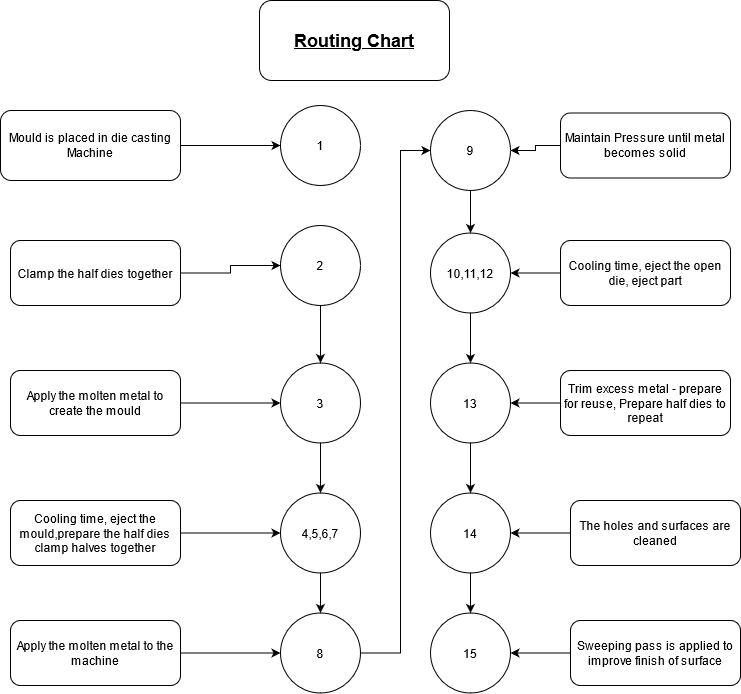

The diagram above was exported from draw.io. Its source (the exported page's mxGraphModel, read from the mxfile embedded in the PNG):
<mxGraphModel dx="1241" dy="751" grid="1" gridSize="10" guides="1" tooltips="1" connect="1" arrows="1" fold="1" page="1" pageScale="1" pageWidth="827" pageHeight="1169" math="0" shadow="0">
  <root>
    <mxCell id="0" />
    <mxCell id="1" parent="0" />
    <mxCell id="FYuwZ9nB8lBo2sPvSdDc-2" value="&lt;u&gt;&lt;b&gt;&lt;font style=&quot;font-size: 18px&quot;&gt;Routing Chart&lt;/font&gt;&lt;/b&gt;&lt;/u&gt;" style="rounded=1;whiteSpace=wrap;html=1;" vertex="1" parent="1">
      <mxGeometry x="319" y="40" width="190" height="80" as="geometry" />
    </mxCell>
    <mxCell id="FYuwZ9nB8lBo2sPvSdDc-7" value="" style="edgeStyle=orthogonalEdgeStyle;rounded=0;orthogonalLoop=1;jettySize=auto;html=1;" edge="1" parent="1" source="FYuwZ9nB8lBo2sPvSdDc-3" target="FYuwZ9nB8lBo2sPvSdDc-4">
      <mxGeometry relative="1" as="geometry" />
    </mxCell>
    <mxCell id="FYuwZ9nB8lBo2sPvSdDc-3" value="Mould is placed in die casting Machine" style="rounded=1;whiteSpace=wrap;html=1;" vertex="1" parent="1">
      <mxGeometry x="60" y="150" width="180" height="70" as="geometry" />
    </mxCell>
    <mxCell id="FYuwZ9nB8lBo2sPvSdDc-4" value="1" style="ellipse;whiteSpace=wrap;html=1;aspect=fixed;" vertex="1" parent="1">
      <mxGeometry x="340" y="145" width="80" height="80" as="geometry" />
    </mxCell>
    <mxCell id="FYuwZ9nB8lBo2sPvSdDc-16" value="" style="edgeStyle=orthogonalEdgeStyle;rounded=0;orthogonalLoop=1;jettySize=auto;html=1;" edge="1" parent="1" source="FYuwZ9nB8lBo2sPvSdDc-9" target="FYuwZ9nB8lBo2sPvSdDc-13">
      <mxGeometry relative="1" as="geometry" />
    </mxCell>
    <mxCell id="FYuwZ9nB8lBo2sPvSdDc-9" value="2" style="ellipse;whiteSpace=wrap;html=1;aspect=fixed;" vertex="1" parent="1">
      <mxGeometry x="340" y="265" width="80" height="80" as="geometry" />
    </mxCell>
    <mxCell id="FYuwZ9nB8lBo2sPvSdDc-15" value="" style="edgeStyle=orthogonalEdgeStyle;rounded=0;orthogonalLoop=1;jettySize=auto;html=1;" edge="1" parent="1" source="FYuwZ9nB8lBo2sPvSdDc-10" target="FYuwZ9nB8lBo2sPvSdDc-9">
      <mxGeometry relative="1" as="geometry" />
    </mxCell>
    <mxCell id="FYuwZ9nB8lBo2sPvSdDc-10" value="Clamp the half dies together" style="rounded=1;whiteSpace=wrap;html=1;align=center;" vertex="1" parent="1">
      <mxGeometry x="70" y="280" width="170" height="65" as="geometry" />
    </mxCell>
    <mxCell id="FYuwZ9nB8lBo2sPvSdDc-18" value="" style="edgeStyle=orthogonalEdgeStyle;rounded=0;orthogonalLoop=1;jettySize=auto;html=1;" edge="1" parent="1" source="FYuwZ9nB8lBo2sPvSdDc-11" target="FYuwZ9nB8lBo2sPvSdDc-13">
      <mxGeometry relative="1" as="geometry" />
    </mxCell>
    <mxCell id="FYuwZ9nB8lBo2sPvSdDc-11" value="Apply the molten metal to create the mould" style="rounded=1;whiteSpace=wrap;html=1;align=center;" vertex="1" parent="1">
      <mxGeometry x="70" y="410" width="170" height="65" as="geometry" />
    </mxCell>
    <mxCell id="FYuwZ9nB8lBo2sPvSdDc-20" value="" style="edgeStyle=orthogonalEdgeStyle;rounded=0;orthogonalLoop=1;jettySize=auto;html=1;" edge="1" parent="1" source="FYuwZ9nB8lBo2sPvSdDc-12" target="FYuwZ9nB8lBo2sPvSdDc-14">
      <mxGeometry relative="1" as="geometry" />
    </mxCell>
    <mxCell id="FYuwZ9nB8lBo2sPvSdDc-12" value="&lt;div&gt;Cooling time, eject the mould,prepare the half dies&lt;/div&gt;&lt;div&gt;clamp halves together&lt;br&gt;&lt;/div&gt;" style="rounded=1;whiteSpace=wrap;html=1;align=center;" vertex="1" parent="1">
      <mxGeometry x="70" y="540" width="170" height="65" as="geometry" />
    </mxCell>
    <mxCell id="FYuwZ9nB8lBo2sPvSdDc-19" value="" style="edgeStyle=orthogonalEdgeStyle;rounded=0;orthogonalLoop=1;jettySize=auto;html=1;" edge="1" parent="1" source="FYuwZ9nB8lBo2sPvSdDc-13" target="FYuwZ9nB8lBo2sPvSdDc-14">
      <mxGeometry relative="1" as="geometry" />
    </mxCell>
    <mxCell id="FYuwZ9nB8lBo2sPvSdDc-13" value="3" style="ellipse;whiteSpace=wrap;html=1;aspect=fixed;" vertex="1" parent="1">
      <mxGeometry x="340" y="402.5" width="80" height="80" as="geometry" />
    </mxCell>
    <mxCell id="FYuwZ9nB8lBo2sPvSdDc-23" value="" style="edgeStyle=orthogonalEdgeStyle;rounded=0;orthogonalLoop=1;jettySize=auto;html=1;" edge="1" parent="1" source="FYuwZ9nB8lBo2sPvSdDc-14" target="FYuwZ9nB8lBo2sPvSdDc-22">
      <mxGeometry relative="1" as="geometry" />
    </mxCell>
    <mxCell id="FYuwZ9nB8lBo2sPvSdDc-14" value="4,5,6,7" style="ellipse;whiteSpace=wrap;html=1;aspect=fixed;" vertex="1" parent="1">
      <mxGeometry x="340" y="532.5" width="80" height="80" as="geometry" />
    </mxCell>
    <mxCell id="FYuwZ9nB8lBo2sPvSdDc-24" value="" style="edgeStyle=orthogonalEdgeStyle;rounded=0;orthogonalLoop=1;jettySize=auto;html=1;" edge="1" parent="1" source="FYuwZ9nB8lBo2sPvSdDc-21" target="FYuwZ9nB8lBo2sPvSdDc-22">
      <mxGeometry relative="1" as="geometry" />
    </mxCell>
    <mxCell id="FYuwZ9nB8lBo2sPvSdDc-21" value="&lt;div&gt;Apply the molten metal to the machine&lt;br&gt;&lt;/div&gt;" style="rounded=1;whiteSpace=wrap;html=1;align=center;" vertex="1" parent="1">
      <mxGeometry x="70" y="660" width="170" height="65" as="geometry" />
    </mxCell>
    <mxCell id="FYuwZ9nB8lBo2sPvSdDc-27" value="" style="edgeStyle=orthogonalEdgeStyle;rounded=0;orthogonalLoop=1;jettySize=auto;html=1;" edge="1" parent="1" source="FYuwZ9nB8lBo2sPvSdDc-22" target="FYuwZ9nB8lBo2sPvSdDc-26">
      <mxGeometry relative="1" as="geometry">
        <Array as="points">
          <mxPoint x="460" y="693" />
          <mxPoint x="460" y="190" />
        </Array>
      </mxGeometry>
    </mxCell>
    <mxCell id="FYuwZ9nB8lBo2sPvSdDc-22" value="8" style="ellipse;whiteSpace=wrap;html=1;aspect=fixed;" vertex="1" parent="1">
      <mxGeometry x="340" y="652.5" width="80" height="80" as="geometry" />
    </mxCell>
    <mxCell id="FYuwZ9nB8lBo2sPvSdDc-37" value="" style="edgeStyle=orthogonalEdgeStyle;rounded=0;orthogonalLoop=1;jettySize=auto;html=1;" edge="1" parent="1" source="FYuwZ9nB8lBo2sPvSdDc-25" target="FYuwZ9nB8lBo2sPvSdDc-26">
      <mxGeometry relative="1" as="geometry" />
    </mxCell>
    <mxCell id="FYuwZ9nB8lBo2sPvSdDc-25" value="Maintain Pressure until metal becomes solid" style="rounded=1;whiteSpace=wrap;html=1;align=center;" vertex="1" parent="1">
      <mxGeometry x="620" y="152.5" width="170" height="65" as="geometry" />
    </mxCell>
    <mxCell id="FYuwZ9nB8lBo2sPvSdDc-29" value="" style="edgeStyle=orthogonalEdgeStyle;rounded=0;orthogonalLoop=1;jettySize=auto;html=1;" edge="1" parent="1" source="FYuwZ9nB8lBo2sPvSdDc-26" target="FYuwZ9nB8lBo2sPvSdDc-28">
      <mxGeometry relative="1" as="geometry" />
    </mxCell>
    <mxCell id="FYuwZ9nB8lBo2sPvSdDc-26" value="9" style="ellipse;whiteSpace=wrap;html=1;aspect=fixed;" vertex="1" parent="1">
      <mxGeometry x="490" y="150" width="80" height="80" as="geometry" />
    </mxCell>
    <mxCell id="FYuwZ9nB8lBo2sPvSdDc-33" value="" style="edgeStyle=orthogonalEdgeStyle;rounded=0;orthogonalLoop=1;jettySize=auto;html=1;" edge="1" parent="1" source="FYuwZ9nB8lBo2sPvSdDc-28" target="FYuwZ9nB8lBo2sPvSdDc-30">
      <mxGeometry relative="1" as="geometry" />
    </mxCell>
    <mxCell id="FYuwZ9nB8lBo2sPvSdDc-28" value="10,11,12" style="ellipse;whiteSpace=wrap;html=1;aspect=fixed;" vertex="1" parent="1">
      <mxGeometry x="490" y="272.5" width="80" height="80" as="geometry" />
    </mxCell>
    <mxCell id="FYuwZ9nB8lBo2sPvSdDc-34" value="" style="edgeStyle=orthogonalEdgeStyle;rounded=0;orthogonalLoop=1;jettySize=auto;html=1;" edge="1" parent="1" source="FYuwZ9nB8lBo2sPvSdDc-30" target="FYuwZ9nB8lBo2sPvSdDc-31">
      <mxGeometry relative="1" as="geometry" />
    </mxCell>
    <mxCell id="FYuwZ9nB8lBo2sPvSdDc-30" value="13" style="ellipse;whiteSpace=wrap;html=1;aspect=fixed;" vertex="1" parent="1">
      <mxGeometry x="490" y="402.5" width="80" height="80" as="geometry" />
    </mxCell>
    <mxCell id="FYuwZ9nB8lBo2sPvSdDc-35" value="" style="edgeStyle=orthogonalEdgeStyle;rounded=0;orthogonalLoop=1;jettySize=auto;html=1;" edge="1" parent="1" source="FYuwZ9nB8lBo2sPvSdDc-31" target="FYuwZ9nB8lBo2sPvSdDc-32">
      <mxGeometry relative="1" as="geometry" />
    </mxCell>
    <mxCell id="FYuwZ9nB8lBo2sPvSdDc-31" value="14" style="ellipse;whiteSpace=wrap;html=1;aspect=fixed;" vertex="1" parent="1">
      <mxGeometry x="490" y="532.5" width="80" height="80" as="geometry" />
    </mxCell>
    <mxCell id="FYuwZ9nB8lBo2sPvSdDc-32" value="15" style="ellipse;whiteSpace=wrap;html=1;aspect=fixed;" vertex="1" parent="1">
      <mxGeometry x="490" y="652.5" width="80" height="80" as="geometry" />
    </mxCell>
    <mxCell id="FYuwZ9nB8lBo2sPvSdDc-39" value="" style="edgeStyle=orthogonalEdgeStyle;rounded=0;orthogonalLoop=1;jettySize=auto;html=1;" edge="1" parent="1" source="FYuwZ9nB8lBo2sPvSdDc-38" target="FYuwZ9nB8lBo2sPvSdDc-28">
      <mxGeometry relative="1" as="geometry" />
    </mxCell>
    <mxCell id="FYuwZ9nB8lBo2sPvSdDc-38" value="&lt;div&gt;Cooling time, eject the open die, eject part&lt;br&gt;&lt;/div&gt;" style="rounded=1;whiteSpace=wrap;html=1;align=center;" vertex="1" parent="1">
      <mxGeometry x="620" y="280" width="170" height="65" as="geometry" />
    </mxCell>
    <mxCell id="FYuwZ9nB8lBo2sPvSdDc-41" value="" style="edgeStyle=orthogonalEdgeStyle;rounded=0;orthogonalLoop=1;jettySize=auto;html=1;" edge="1" parent="1" source="FYuwZ9nB8lBo2sPvSdDc-40" target="FYuwZ9nB8lBo2sPvSdDc-30">
      <mxGeometry relative="1" as="geometry" />
    </mxCell>
    <mxCell id="FYuwZ9nB8lBo2sPvSdDc-40" value="&lt;div&gt;Trim excess metal - prepare for reuse, Prepare half dies to repeat&lt;/div&gt;" style="rounded=1;whiteSpace=wrap;html=1;align=center;" vertex="1" parent="1">
      <mxGeometry x="620" y="410" width="170" height="65" as="geometry" />
    </mxCell>
    <mxCell id="FYuwZ9nB8lBo2sPvSdDc-43" value="" style="edgeStyle=orthogonalEdgeStyle;rounded=0;orthogonalLoop=1;jettySize=auto;html=1;" edge="1" parent="1" source="FYuwZ9nB8lBo2sPvSdDc-42" target="FYuwZ9nB8lBo2sPvSdDc-31">
      <mxGeometry relative="1" as="geometry" />
    </mxCell>
    <mxCell id="FYuwZ9nB8lBo2sPvSdDc-42" value="The holes and surfaces are cleaned" style="rounded=1;whiteSpace=wrap;html=1;align=center;" vertex="1" parent="1">
      <mxGeometry x="630" y="540" width="170" height="65" as="geometry" />
    </mxCell>
    <mxCell id="FYuwZ9nB8lBo2sPvSdDc-45" value="" style="edgeStyle=orthogonalEdgeStyle;rounded=0;orthogonalLoop=1;jettySize=auto;html=1;" edge="1" parent="1" source="FYuwZ9nB8lBo2sPvSdDc-44" target="FYuwZ9nB8lBo2sPvSdDc-32">
      <mxGeometry relative="1" as="geometry" />
    </mxCell>
    <mxCell id="FYuwZ9nB8lBo2sPvSdDc-44" value="&lt;div&gt;Sweeping pass is applied to improve finish of surface&lt;br&gt;&lt;/div&gt;" style="rounded=1;whiteSpace=wrap;html=1;align=center;" vertex="1" parent="1">
      <mxGeometry x="630" y="660" width="170" height="65" as="geometry" />
    </mxCell>
  </root>
</mxGraphModel>